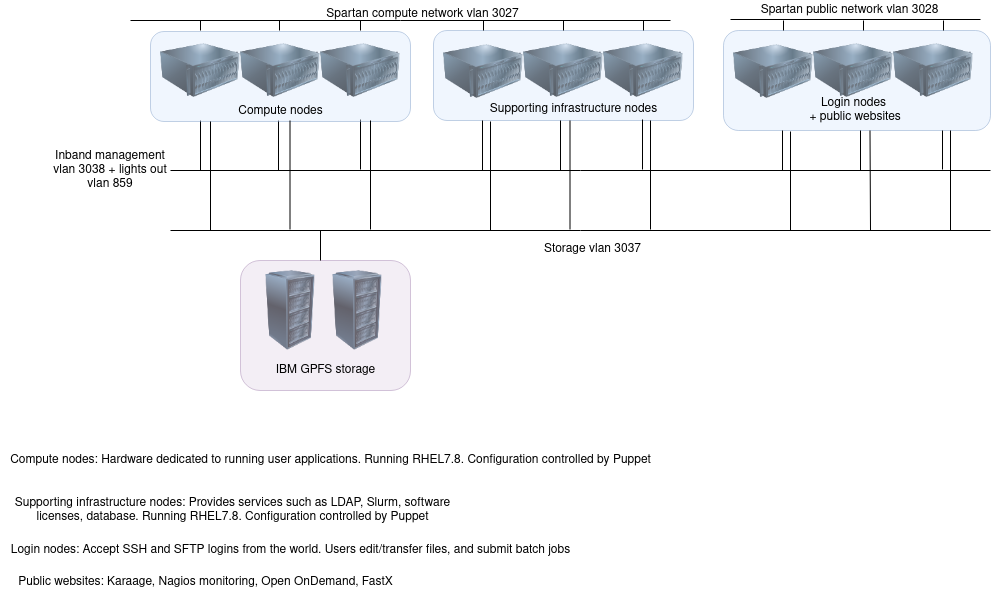

The diagram above was exported from draw.io. Its source (the exported page's mxGraphModel, read from the mxfile embedded in the PNG):
<mxGraphModel dx="1422" dy="803" grid="1" gridSize="10" guides="1" tooltips="1" connect="1" arrows="1" fold="1" page="1" pageScale="1" pageWidth="827" pageHeight="1169" background="#FFFFFF" math="0" shadow="0">
  <root>
    <mxCell id="0" />
    <mxCell id="1" parent="0" />
    <mxCell id="tgsgylRMcr6dH846-DA9-1" value="" style="image;html=1;labelBackgroundColor=#ffffff;image=img/lib/clip_art/computers/Server_128x128.png" vertex="1" parent="1">
      <mxGeometry x="160" y="90" width="80" height="80" as="geometry" />
    </mxCell>
    <mxCell id="tgsgylRMcr6dH846-DA9-2" value="" style="image;html=1;labelBackgroundColor=#ffffff;image=img/lib/clip_art/computers/Server_128x128.png" vertex="1" parent="1">
      <mxGeometry x="240" y="90" width="80" height="80" as="geometry" />
    </mxCell>
    <mxCell id="tgsgylRMcr6dH846-DA9-3" value="" style="image;html=1;labelBackgroundColor=#ffffff;image=img/lib/clip_art/computers/Server_128x128.png" vertex="1" parent="1">
      <mxGeometry x="320" y="90" width="80" height="80" as="geometry" />
    </mxCell>
    <mxCell id="tgsgylRMcr6dH846-DA9-5" value="" style="endArrow=none;html=1;" edge="1" parent="1">
      <mxGeometry width="50" height="50" relative="1" as="geometry">
        <mxPoint x="130" y="80" as="sourcePoint" />
        <mxPoint x="670" y="80" as="targetPoint" />
      </mxGeometry>
    </mxCell>
    <mxCell id="tgsgylRMcr6dH846-DA9-6" value="" style="endArrow=none;html=1;" edge="1" parent="1">
      <mxGeometry width="50" height="50" relative="1" as="geometry">
        <mxPoint x="170" y="230" as="sourcePoint" />
        <mxPoint x="990" y="230" as="targetPoint" />
      </mxGeometry>
    </mxCell>
    <mxCell id="tgsgylRMcr6dH846-DA9-7" value="" style="endArrow=none;html=1;exitX=0.5;exitY=0;exitDx=0;exitDy=0;" edge="1" parent="1" source="tgsgylRMcr6dH846-DA9-1">
      <mxGeometry width="50" height="50" relative="1" as="geometry">
        <mxPoint x="170" y="110" as="sourcePoint" />
        <mxPoint x="200" y="80" as="targetPoint" />
      </mxGeometry>
    </mxCell>
    <mxCell id="tgsgylRMcr6dH846-DA9-9" value="" style="endArrow=none;html=1;exitX=0.5;exitY=0;exitDx=0;exitDy=0;" edge="1" parent="1">
      <mxGeometry width="50" height="50" relative="1" as="geometry">
        <mxPoint x="279" y="90" as="sourcePoint" />
        <mxPoint x="279" y="80" as="targetPoint" />
      </mxGeometry>
    </mxCell>
    <mxCell id="tgsgylRMcr6dH846-DA9-10" value="" style="endArrow=none;html=1;exitX=0.5;exitY=0;exitDx=0;exitDy=0;" edge="1" parent="1">
      <mxGeometry width="50" height="50" relative="1" as="geometry">
        <mxPoint x="360" y="90" as="sourcePoint" />
        <mxPoint x="360" y="80" as="targetPoint" />
      </mxGeometry>
    </mxCell>
    <mxCell id="tgsgylRMcr6dH846-DA9-11" value="&lt;div&gt;Inband management vlan 3038 + lights out vlan 859&lt;br&gt;&lt;/div&gt;" style="text;html=1;align=center;verticalAlign=middle;resizable=1;points=[];autosize=0;whiteSpace=wrap;" vertex="1" parent="1">
      <mxGeometry x="50" y="200" width="120" height="60" as="geometry" />
    </mxCell>
    <mxCell id="tgsgylRMcr6dH846-DA9-12" value="" style="endArrow=none;html=1;exitX=0.5;exitY=0;exitDx=0;exitDy=0;entryX=0.5;entryY=1;entryDx=0;entryDy=0;" edge="1" parent="1">
      <mxGeometry width="50" height="50" relative="1" as="geometry">
        <mxPoint x="200" y="230" as="sourcePoint" />
        <mxPoint x="200" y="180" as="targetPoint" />
      </mxGeometry>
    </mxCell>
    <mxCell id="tgsgylRMcr6dH846-DA9-13" value="" style="endArrow=none;html=1;exitX=0.5;exitY=0;exitDx=0;exitDy=0;entryX=0.5;entryY=1;entryDx=0;entryDy=0;" edge="1" parent="1">
      <mxGeometry width="50" height="50" relative="1" as="geometry">
        <mxPoint x="278" y="230" as="sourcePoint" />
        <mxPoint x="278" y="180" as="targetPoint" />
      </mxGeometry>
    </mxCell>
    <mxCell id="tgsgylRMcr6dH846-DA9-14" value="" style="endArrow=none;html=1;exitX=0.5;exitY=0;exitDx=0;exitDy=0;entryX=0.5;entryY=1;entryDx=0;entryDy=0;" edge="1" parent="1">
      <mxGeometry width="50" height="50" relative="1" as="geometry">
        <mxPoint x="360" y="229" as="sourcePoint" />
        <mxPoint x="360" y="179" as="targetPoint" />
      </mxGeometry>
    </mxCell>
    <mxCell id="tgsgylRMcr6dH846-DA9-15" value="" style="rounded=1;whiteSpace=wrap;html=1;fillColor=#dae8fc;strokeColor=#6c8ebf;opacity=40;" vertex="1" parent="1">
      <mxGeometry x="150" y="91" width="260" height="90" as="geometry" />
    </mxCell>
    <mxCell id="tgsgylRMcr6dH846-DA9-16" value="&lt;div&gt;Compute nodes&lt;/div&gt;" style="text;html=1;align=center;verticalAlign=middle;resizable=0;points=[];autosize=1;" vertex="1" parent="1">
      <mxGeometry x="230" y="161" width="100" height="20" as="geometry" />
    </mxCell>
    <mxCell id="tgsgylRMcr6dH846-DA9-19" value="" style="image;html=1;labelBackgroundColor=#ffffff;image=img/lib/clip_art/computers/Server_128x128.png;" vertex="1" parent="1">
      <mxGeometry x="443" y="91" width="80" height="80" as="geometry" />
    </mxCell>
    <mxCell id="tgsgylRMcr6dH846-DA9-21" value="" style="image;html=1;labelBackgroundColor=#ffffff;image=img/lib/clip_art/computers/Server_128x128.png" vertex="1" parent="1">
      <mxGeometry x="523" y="90" width="80" height="80" as="geometry" />
    </mxCell>
    <mxCell id="tgsgylRMcr6dH846-DA9-23" value="" style="image;html=1;labelBackgroundColor=#ffffff;image=img/lib/clip_art/computers/Server_128x128.png" vertex="1" parent="1">
      <mxGeometry x="603" y="90" width="80" height="80" as="geometry" />
    </mxCell>
    <mxCell id="tgsgylRMcr6dH846-DA9-24" value="" style="rounded=1;whiteSpace=wrap;html=1;fillColor=#dae8fc;strokeColor=#6c8ebf;opacity=40;" vertex="1" parent="1">
      <mxGeometry x="433" y="90" width="260" height="90" as="geometry" />
    </mxCell>
    <mxCell id="tgsgylRMcr6dH846-DA9-25" value="" style="endArrow=none;html=1;exitX=0.5;exitY=0;exitDx=0;exitDy=0;" edge="1" parent="1">
      <mxGeometry width="50" height="50" relative="1" as="geometry">
        <mxPoint x="483" y="90" as="sourcePoint" />
        <mxPoint x="483" y="80" as="targetPoint" />
      </mxGeometry>
    </mxCell>
    <mxCell id="tgsgylRMcr6dH846-DA9-26" value="" style="endArrow=none;html=1;exitX=0.5;exitY=0;exitDx=0;exitDy=0;" edge="1" parent="1">
      <mxGeometry width="50" height="50" relative="1" as="geometry">
        <mxPoint x="563" y="90" as="sourcePoint" />
        <mxPoint x="563" y="80" as="targetPoint" />
      </mxGeometry>
    </mxCell>
    <mxCell id="tgsgylRMcr6dH846-DA9-27" value="" style="endArrow=none;html=1;exitX=0.5;exitY=0;exitDx=0;exitDy=0;" edge="1" parent="1">
      <mxGeometry width="50" height="50" relative="1" as="geometry">
        <mxPoint x="643" y="90" as="sourcePoint" />
        <mxPoint x="643" y="80" as="targetPoint" />
      </mxGeometry>
    </mxCell>
    <mxCell id="tgsgylRMcr6dH846-DA9-28" value="&lt;div&gt;Supporting infrastructure nodes&lt;/div&gt;&lt;div&gt;&lt;br&gt;&lt;/div&gt;" style="text;html=1;align=center;verticalAlign=middle;resizable=0;points=[];autosize=1;" vertex="1" parent="1">
      <mxGeometry x="483" y="161" width="180" height="30" as="geometry" />
    </mxCell>
    <mxCell id="tgsgylRMcr6dH846-DA9-29" value="Spartan compute network vlan 3027" style="text;html=1;align=center;verticalAlign=middle;resizable=0;points=[];autosize=1;" vertex="1" parent="1">
      <mxGeometry x="317" y="64" width="210" height="20" as="geometry" />
    </mxCell>
    <mxCell id="tgsgylRMcr6dH846-DA9-30" value="" style="endArrow=none;html=1;exitX=0.5;exitY=0;exitDx=0;exitDy=0;entryX=0.5;entryY=1;entryDx=0;entryDy=0;" edge="1" parent="1">
      <mxGeometry width="50" height="50" relative="1" as="geometry">
        <mxPoint x="482" y="230" as="sourcePoint" />
        <mxPoint x="482" y="180" as="targetPoint" />
      </mxGeometry>
    </mxCell>
    <mxCell id="tgsgylRMcr6dH846-DA9-31" value="" style="endArrow=none;html=1;exitX=0.5;exitY=0;exitDx=0;exitDy=0;entryX=0.5;entryY=1;entryDx=0;entryDy=0;" edge="1" parent="1">
      <mxGeometry width="50" height="50" relative="1" as="geometry">
        <mxPoint x="560" y="230" as="sourcePoint" />
        <mxPoint x="560" y="180" as="targetPoint" />
      </mxGeometry>
    </mxCell>
    <mxCell id="tgsgylRMcr6dH846-DA9-32" value="" style="endArrow=none;html=1;exitX=0.5;exitY=0;exitDx=0;exitDy=0;entryX=0.5;entryY=1;entryDx=0;entryDy=0;" edge="1" parent="1">
      <mxGeometry width="50" height="50" relative="1" as="geometry">
        <mxPoint x="642" y="229" as="sourcePoint" />
        <mxPoint x="642" y="179" as="targetPoint" />
      </mxGeometry>
    </mxCell>
    <mxCell id="tgsgylRMcr6dH846-DA9-35" value="" style="image;html=1;labelBackgroundColor=#ffffff;image=img/lib/clip_art/computers/Server_128x128.png;" vertex="1" parent="1">
      <mxGeometry x="733" y="91" width="80" height="80" as="geometry" />
    </mxCell>
    <mxCell id="tgsgylRMcr6dH846-DA9-36" value="" style="image;html=1;labelBackgroundColor=#ffffff;image=img/lib/clip_art/computers/Server_128x128.png" vertex="1" parent="1">
      <mxGeometry x="813" y="90" width="80" height="80" as="geometry" />
    </mxCell>
    <mxCell id="tgsgylRMcr6dH846-DA9-37" value="" style="image;html=1;labelBackgroundColor=#ffffff;image=img/lib/clip_art/computers/Server_128x128.png" vertex="1" parent="1">
      <mxGeometry x="893" y="90" width="80" height="80" as="geometry" />
    </mxCell>
    <mxCell id="tgsgylRMcr6dH846-DA9-38" value="" style="rounded=1;whiteSpace=wrap;html=1;fillColor=#dae8fc;strokeColor=#6c8ebf;opacity=40;" vertex="1" parent="1">
      <mxGeometry x="723" y="90" width="267" height="100" as="geometry" />
    </mxCell>
    <mxCell id="tgsgylRMcr6dH846-DA9-39" value="&lt;div&gt;Login nodes&lt;/div&gt;&amp;nbsp;+ public websites" style="text;html=1;align=center;verticalAlign=middle;resizable=0;points=[];autosize=1;" vertex="1" parent="1">
      <mxGeometry x="798" y="155" width="110" height="30" as="geometry" />
    </mxCell>
    <mxCell id="tgsgylRMcr6dH846-DA9-40" value="" style="endArrow=none;html=1;exitX=0.5;exitY=0;exitDx=0;exitDy=0;" edge="1" parent="1">
      <mxGeometry width="50" height="50" relative="1" as="geometry">
        <mxPoint x="782" y="230" as="sourcePoint" />
        <mxPoint x="782" y="190" as="targetPoint" />
      </mxGeometry>
    </mxCell>
    <mxCell id="tgsgylRMcr6dH846-DA9-41" value="" style="endArrow=none;html=1;exitX=0.5;exitY=0;exitDx=0;exitDy=0;" edge="1" parent="1">
      <mxGeometry width="50" height="50" relative="1" as="geometry">
        <mxPoint x="860" y="230" as="sourcePoint" />
        <mxPoint x="860" y="190" as="targetPoint" />
      </mxGeometry>
    </mxCell>
    <mxCell id="tgsgylRMcr6dH846-DA9-42" value="" style="endArrow=none;html=1;exitX=0.5;exitY=0;exitDx=0;exitDy=0;" edge="1" parent="1">
      <mxGeometry width="50" height="50" relative="1" as="geometry">
        <mxPoint x="942" y="229" as="sourcePoint" />
        <mxPoint x="942" y="190" as="targetPoint" />
      </mxGeometry>
    </mxCell>
    <mxCell id="tgsgylRMcr6dH846-DA9-43" value="" style="endArrow=none;html=1;" edge="1" parent="1">
      <mxGeometry width="50" height="50" relative="1" as="geometry">
        <mxPoint x="730" y="79" as="sourcePoint" />
        <mxPoint x="980" y="79" as="targetPoint" />
      </mxGeometry>
    </mxCell>
    <mxCell id="tgsgylRMcr6dH846-DA9-44" value="" style="endArrow=none;html=1;exitX=0.5;exitY=0;exitDx=0;exitDy=0;" edge="1" parent="1">
      <mxGeometry width="50" height="50" relative="1" as="geometry">
        <mxPoint x="783" y="90" as="sourcePoint" />
        <mxPoint x="783" y="80" as="targetPoint" />
      </mxGeometry>
    </mxCell>
    <mxCell id="tgsgylRMcr6dH846-DA9-45" value="" style="endArrow=none;html=1;exitX=0.5;exitY=0;exitDx=0;exitDy=0;" edge="1" parent="1">
      <mxGeometry width="50" height="50" relative="1" as="geometry">
        <mxPoint x="863" y="90" as="sourcePoint" />
        <mxPoint x="863" y="80" as="targetPoint" />
      </mxGeometry>
    </mxCell>
    <mxCell id="tgsgylRMcr6dH846-DA9-46" value="" style="endArrow=none;html=1;exitX=0.5;exitY=0;exitDx=0;exitDy=0;" edge="1" parent="1">
      <mxGeometry width="50" height="50" relative="1" as="geometry">
        <mxPoint x="943" y="90" as="sourcePoint" />
        <mxPoint x="943" y="80" as="targetPoint" />
      </mxGeometry>
    </mxCell>
    <mxCell id="tgsgylRMcr6dH846-DA9-47" value="Spartan public network vlan 3028" style="text;html=1;align=center;verticalAlign=middle;resizable=0;points=[];autosize=1;" vertex="1" parent="1">
      <mxGeometry x="754" y="60" width="190" height="20" as="geometry" />
    </mxCell>
    <mxCell id="tgsgylRMcr6dH846-DA9-48" value="" style="image;html=1;labelBackgroundColor=#ffffff;image=img/lib/clip_art/computers/Server_Rack_128x128.png" vertex="1" parent="1">
      <mxGeometry x="250" y="330" width="80" height="80" as="geometry" />
    </mxCell>
    <mxCell id="tgsgylRMcr6dH846-DA9-49" value="" style="image;html=1;labelBackgroundColor=#ffffff;image=img/lib/clip_art/computers/Server_Rack_128x128.png" vertex="1" parent="1">
      <mxGeometry x="317" y="330" width="80" height="80" as="geometry" />
    </mxCell>
    <mxCell id="tgsgylRMcr6dH846-DA9-50" value="" style="rounded=1;whiteSpace=wrap;html=1;fillColor=#e1d5e7;strokeColor=#9673a6;opacity=40;" vertex="1" parent="1">
      <mxGeometry x="240" y="320" width="170" height="130" as="geometry" />
    </mxCell>
    <mxCell id="tgsgylRMcr6dH846-DA9-51" value="IBM GPFS storage" style="text;html=1;align=center;verticalAlign=middle;resizable=0;points=[];autosize=1;" vertex="1" parent="1">
      <mxGeometry x="265" y="420" width="120" height="20" as="geometry" />
    </mxCell>
    <mxCell id="tgsgylRMcr6dH846-DA9-52" value="" style="endArrow=none;html=1;" edge="1" parent="1">
      <mxGeometry width="50" height="50" relative="1" as="geometry">
        <mxPoint x="170" y="290" as="sourcePoint" />
        <mxPoint x="990" y="290" as="targetPoint" />
      </mxGeometry>
    </mxCell>
    <mxCell id="tgsgylRMcr6dH846-DA9-53" value="Storage vlan 3037" style="text;html=1;align=center;verticalAlign=middle;resizable=0;points=[];autosize=1;" vertex="1" parent="1">
      <mxGeometry x="537" y="299" width="110" height="20" as="geometry" />
    </mxCell>
    <mxCell id="tgsgylRMcr6dH846-DA9-54" value="" style="endArrow=none;html=1;" edge="1" parent="1">
      <mxGeometry width="50" height="50" relative="1" as="geometry">
        <mxPoint x="320" y="320" as="sourcePoint" />
        <mxPoint x="320" y="290" as="targetPoint" />
      </mxGeometry>
    </mxCell>
    <mxCell id="tgsgylRMcr6dH846-DA9-56" value="" style="endArrow=none;html=1;" edge="1" parent="1">
      <mxGeometry width="50" height="50" relative="1" as="geometry">
        <mxPoint x="210" y="290" as="sourcePoint" />
        <mxPoint x="210" y="181" as="targetPoint" />
      </mxGeometry>
    </mxCell>
    <mxCell id="tgsgylRMcr6dH846-DA9-57" value="" style="endArrow=none;html=1;" edge="1" parent="1">
      <mxGeometry width="50" height="50" relative="1" as="geometry">
        <mxPoint x="289.5" y="289" as="sourcePoint" />
        <mxPoint x="289.5" y="180" as="targetPoint" />
      </mxGeometry>
    </mxCell>
    <mxCell id="tgsgylRMcr6dH846-DA9-58" value="" style="endArrow=none;html=1;" edge="1" parent="1">
      <mxGeometry width="50" height="50" relative="1" as="geometry">
        <mxPoint x="370" y="289" as="sourcePoint" />
        <mxPoint x="370" y="180" as="targetPoint" />
      </mxGeometry>
    </mxCell>
    <mxCell id="tgsgylRMcr6dH846-DA9-59" value="" style="endArrow=none;html=1;" edge="1" parent="1">
      <mxGeometry width="50" height="50" relative="1" as="geometry">
        <mxPoint x="490" y="290" as="sourcePoint" />
        <mxPoint x="490" y="181" as="targetPoint" />
      </mxGeometry>
    </mxCell>
    <mxCell id="tgsgylRMcr6dH846-DA9-60" value="" style="endArrow=none;html=1;" edge="1" parent="1">
      <mxGeometry width="50" height="50" relative="1" as="geometry">
        <mxPoint x="569.5" y="289" as="sourcePoint" />
        <mxPoint x="569.5" y="180" as="targetPoint" />
      </mxGeometry>
    </mxCell>
    <mxCell id="tgsgylRMcr6dH846-DA9-61" value="" style="endArrow=none;html=1;" edge="1" parent="1">
      <mxGeometry width="50" height="50" relative="1" as="geometry">
        <mxPoint x="650" y="289" as="sourcePoint" />
        <mxPoint x="650" y="180" as="targetPoint" />
      </mxGeometry>
    </mxCell>
    <mxCell id="tgsgylRMcr6dH846-DA9-62" value="" style="endArrow=none;html=1;" edge="1" parent="1">
      <mxGeometry width="50" height="50" relative="1" as="geometry">
        <mxPoint x="790" y="290" as="sourcePoint" />
        <mxPoint x="790" y="191" as="targetPoint" />
      </mxGeometry>
    </mxCell>
    <mxCell id="tgsgylRMcr6dH846-DA9-63" value="" style="endArrow=none;html=1;" edge="1" parent="1">
      <mxGeometry width="50" height="50" relative="1" as="geometry">
        <mxPoint x="870" y="290" as="sourcePoint" />
        <mxPoint x="869.5" y="190" as="targetPoint" />
      </mxGeometry>
    </mxCell>
    <mxCell id="tgsgylRMcr6dH846-DA9-64" value="" style="endArrow=none;html=1;" edge="1" parent="1">
      <mxGeometry width="50" height="50" relative="1" as="geometry">
        <mxPoint x="950" y="290" as="sourcePoint" />
        <mxPoint x="950" y="190" as="targetPoint" />
      </mxGeometry>
    </mxCell>
    <mxCell id="tgsgylRMcr6dH846-DA9-65" value="Compute nodes: Hardware dedicated to running user applications. Running RHEL7.8. Configuration controlled by Puppet" style="text;html=1;align=center;verticalAlign=middle;resizable=0;points=[];autosize=1;" vertex="1" parent="1">
      <mxGeometry y="510" width="660" height="20" as="geometry" />
    </mxCell>
    <mxCell id="tgsgylRMcr6dH846-DA9-67" value="Supporting infrastructure nodes: Provides services such as LDAP, Slurm, software licenses, database. Running RHEL7.8. Configuration controlled by Puppet" style="text;html=1;align=center;verticalAlign=middle;resizable=1;points=[];autosize=0;whiteSpace=wrap;" vertex="1" parent="1">
      <mxGeometry y="530" width="465" height="80" as="geometry" />
    </mxCell>
    <mxCell id="tgsgylRMcr6dH846-DA9-68" value="Login nodes: Accept SSH and SFTP logins from the world. Users edit/transfer files, and submit batch jobs" style="text;html=1;align=center;verticalAlign=middle;resizable=0;points=[];autosize=1;" vertex="1" parent="1">
      <mxGeometry x="5" y="600" width="570" height="20" as="geometry" />
    </mxCell>
    <mxCell id="tgsgylRMcr6dH846-DA9-69" value="Public websites: Karaage, Nagios monitoring, Open OnDemand, FastX" style="text;html=1;align=center;verticalAlign=middle;resizable=0;points=[];autosize=1;" vertex="1" parent="1">
      <mxGeometry x="10" y="632" width="390" height="20" as="geometry" />
    </mxCell>
  </root>
</mxGraphModel>